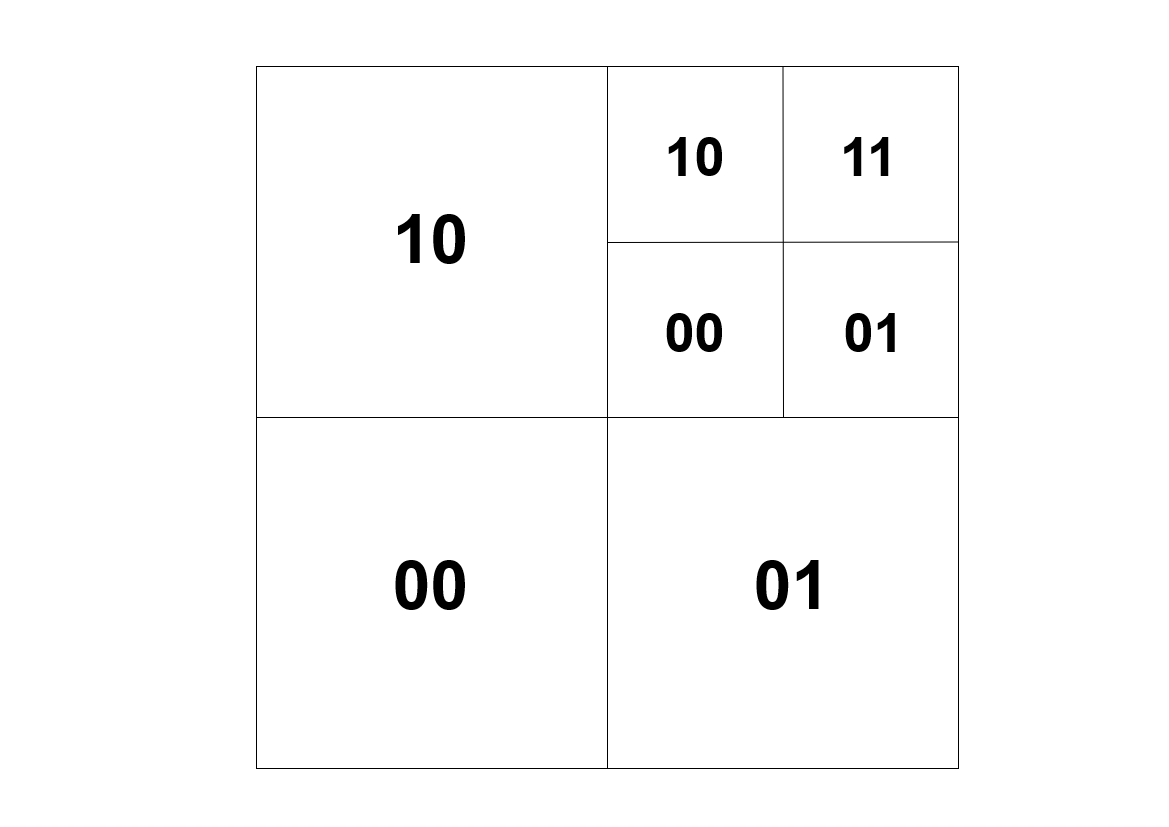

The diagram above was exported from draw.io. Its source (the exported page's mxGraphModel, read from the mxfile embedded in the PNG):
<mxGraphModel dx="1673" dy="885" grid="0" gridSize="10" guides="1" tooltips="1" connect="1" arrows="1" fold="1" page="1" pageScale="1" pageWidth="1169" pageHeight="827" background="none" math="0" shadow="0">
  <root>
    <mxCell id="0" />
    <mxCell id="1" parent="0" />
    <mxCell id="D3FWwOWFQ7l00Gec6Tmc-1" value="" style="whiteSpace=wrap;html=1;aspect=fixed;" vertex="1" parent="1">
      <mxGeometry x="256" y="66" width="702" height="702" as="geometry" />
    </mxCell>
    <mxCell id="D3FWwOWFQ7l00Gec6Tmc-2" value="" style="endArrow=none;html=1;rounded=0;entryX=0;entryY=0.5;entryDx=0;entryDy=0;exitX=1;exitY=0.5;exitDx=0;exitDy=0;" edge="1" parent="1" source="D3FWwOWFQ7l00Gec6Tmc-1" target="D3FWwOWFQ7l00Gec6Tmc-1">
      <mxGeometry width="50" height="50" relative="1" as="geometry">
        <mxPoint x="432" y="446" as="sourcePoint" />
        <mxPoint x="482" y="396" as="targetPoint" />
      </mxGeometry>
    </mxCell>
    <mxCell id="D3FWwOWFQ7l00Gec6Tmc-3" value="" style="endArrow=none;html=1;rounded=0;entryX=0.5;entryY=0;entryDx=0;entryDy=0;exitX=0.5;exitY=1;exitDx=0;exitDy=0;" edge="1" parent="1" source="D3FWwOWFQ7l00Gec6Tmc-1" target="D3FWwOWFQ7l00Gec6Tmc-1">
      <mxGeometry width="50" height="50" relative="1" as="geometry">
        <mxPoint x="432" y="446" as="sourcePoint" />
        <mxPoint x="482" y="396" as="targetPoint" />
      </mxGeometry>
    </mxCell>
    <mxCell id="D3FWwOWFQ7l00Gec6Tmc-5" value="" style="endArrow=none;html=1;rounded=0;entryX=0.75;entryY=0;entryDx=0;entryDy=0;" edge="1" parent="1" target="D3FWwOWFQ7l00Gec6Tmc-1">
      <mxGeometry width="50" height="50" relative="1" as="geometry">
        <mxPoint x="783" y="417" as="sourcePoint" />
        <mxPoint x="595" y="302" as="targetPoint" />
      </mxGeometry>
    </mxCell>
    <mxCell id="D3FWwOWFQ7l00Gec6Tmc-6" value="" style="endArrow=none;html=1;rounded=0;entryX=1;entryY=0.25;entryDx=0;entryDy=0;" edge="1" parent="1" target="D3FWwOWFQ7l00Gec6Tmc-1">
      <mxGeometry width="50" height="50" relative="1" as="geometry">
        <mxPoint x="607" y="242" as="sourcePoint" />
        <mxPoint x="889" y="264" as="targetPoint" />
      </mxGeometry>
    </mxCell>
    <mxCell id="D3FWwOWFQ7l00Gec6Tmc-20" value="&lt;font style=&quot;font-size: 68px&quot;&gt;00&lt;/font&gt;" style="text;strokeColor=none;fillColor=none;html=1;fontSize=24;fontStyle=1;verticalAlign=middle;align=center;" vertex="1" parent="1">
      <mxGeometry x="339" y="508" width="181" height="152" as="geometry" />
    </mxCell>
    <mxCell id="D3FWwOWFQ7l00Gec6Tmc-22" value="&lt;font style=&quot;font-size: 68px&quot;&gt;01&lt;/font&gt;" style="text;strokeColor=none;fillColor=none;html=1;fontSize=24;fontStyle=1;verticalAlign=middle;align=center;" vertex="1" parent="1">
      <mxGeometry x="700" y="508" width="181" height="152" as="geometry" />
    </mxCell>
    <mxCell id="D3FWwOWFQ7l00Gec6Tmc-23" value="&lt;font style=&quot;font-size: 68px&quot;&gt;10&lt;/font&gt;" style="text;strokeColor=none;fillColor=none;html=1;fontSize=24;fontStyle=1;verticalAlign=middle;align=center;" vertex="1" parent="1">
      <mxGeometry x="339" y="162" width="181" height="152" as="geometry" />
    </mxCell>
    <mxCell id="D3FWwOWFQ7l00Gec6Tmc-24" value="&lt;font style=&quot;font-size: 54px&quot;&gt;10&lt;/font&gt;" style="text;strokeColor=none;fillColor=none;html=1;fontSize=24;fontStyle=1;verticalAlign=middle;align=center;" vertex="1" parent="1">
      <mxGeometry x="603" y="80" width="181" height="152" as="geometry" />
    </mxCell>
    <mxCell id="D3FWwOWFQ7l00Gec6Tmc-25" value="&lt;font style=&quot;font-size: 54px&quot;&gt;11&lt;/font&gt;" style="text;strokeColor=none;fillColor=none;html=1;fontSize=24;fontStyle=1;verticalAlign=middle;align=center;" vertex="1" parent="1">
      <mxGeometry x="777" y="80" width="181" height="152" as="geometry" />
    </mxCell>
    <mxCell id="D3FWwOWFQ7l00Gec6Tmc-26" value="&lt;font style=&quot;font-size: 54px&quot;&gt;00&lt;/font&gt;" style="text;strokeColor=none;fillColor=none;html=1;fontSize=24;fontStyle=1;verticalAlign=middle;align=center;" vertex="1" parent="1">
      <mxGeometry x="603" y="256" width="181" height="152" as="geometry" />
    </mxCell>
    <mxCell id="D3FWwOWFQ7l00Gec6Tmc-27" value="&lt;font style=&quot;font-size: 54px&quot;&gt;01&lt;/font&gt;" style="text;strokeColor=none;fillColor=none;html=1;fontSize=24;fontStyle=1;verticalAlign=middle;align=center;" vertex="1" parent="1">
      <mxGeometry x="782" y="256" width="181" height="152" as="geometry" />
    </mxCell>
  </root>
</mxGraphModel>